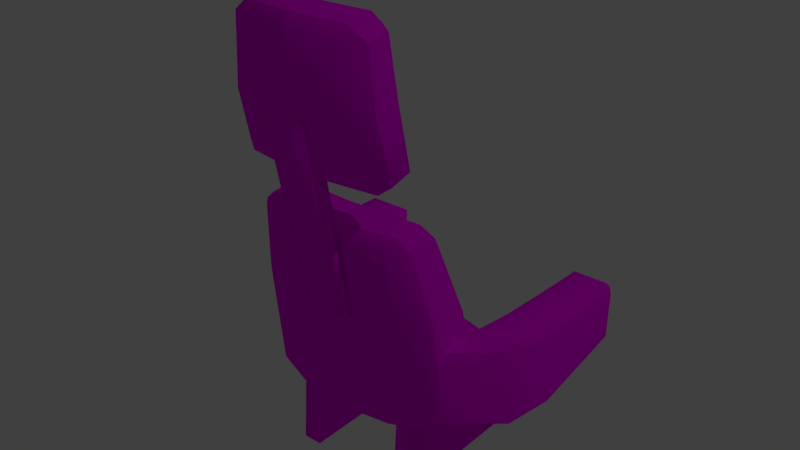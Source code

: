 # Source: Chair.blend  (saved by Blender 2.78.0; exported with 4.5.12 LTS)
import bpy
from mathutils import Matrix  # noqa: F401  (used for matrix-valued properties, if any)

bpy.ops.wm.read_factory_settings(use_empty=True)
scene = bpy.context.scene
scene.name = 'Scene'

# ---- collections
col_collection_1_001 = bpy.data.collections.new('Collection 1.001'); scene.collection.children.link(col_collection_1_001)
col_collection_2 = bpy.data.collections.new('Collection 2'); scene.collection.children.link(col_collection_2)
col_collection_3 = bpy.data.collections.new('Collection 3'); scene.collection.children.link(col_collection_3)

# ---- images (referenced by path relative to the original .blend; pixels are not part of the script)
import os
ASSET_DIR = os.environ.get("B2B_ASSET_DIR", "")  # directory of the original .blend (textures are referenced by path, not embedded)
HERE = os.path.dirname(os.path.abspath(__file__))  # packed textures are extracted next to this script under _unpacked/

def load_image(name, relpath, width, height, colorspace="sRGB"):
    """Load a texture the original file referenced (path relative to the .blend, or extracted next to this script)."""
    p = next((c for c in (os.path.join(HERE, relpath), os.path.join(ASSET_DIR, relpath)) if relpath and os.path.exists(c)), "")
    if p:
        img = bpy.data.images.load(p, check_existing=True)
        img.name = name
    else:  # same state as the original file: an image datablock whose file is absent (Cycles renders it pink)
        img = bpy.data.images.new(name, width, height)
        img.source = "FILE"
        img.filepath = "//" + (relpath or name)
    img.colorspace_settings.name = colorspace
    return img
img_seat_lowpoly_texture_png = load_image('Seat_LowPoly-Texture.png', 'Seat_LowPoly-Texture.png', 1024, 1024, 'sRGB')

# ---- materials (node trees are filled in below, after node groups)
mat_seattexture = bpy.data.materials.new('SeatTexture')
mat_seattexture.alpha_threshold = 0.0
mat_seattexture.roughness = 0.5

# ---- material node trees
mat_seattexture.use_nodes = True; mat_seattexture.node_tree.nodes.clear()
_N = mat_seattexture.node_tree.nodes; _L = mat_seattexture.node_tree.links
n0 = _N.new('ShaderNodeOutputMaterial'); n0.name = 'Material Output'; n0.location = (300, 300)
n1 = _N.new('ShaderNodeBsdfDiffuse'); n1.name = 'Diffuse BSDF'; n1.location = (10, 300)
n2 = _N.new('ShaderNodeTexImage'); n2.name = 'Image Texture'; n2.location = (-231, 321)
n2.width = 140
n2.image = img_seat_lowpoly_texture_png
_L.new(n1.outputs[0], n0.inputs[0])
_L.new(n2.outputs[0], n1.inputs[0])
n0.is_active_output = True

# ---- world
world_world = bpy.data.worlds.new('World'); scene.world = world_world
world_world.color = (0.05088, 0.05088, 0.05088)
world_world.use_sun_shadow = False
world_world.sun_shadow_jitter_overblur = 0.0
world_world.cycles.sampling_method = 'MANUAL'

# ---- lights
light_lamp = bpy.data.lights.new('Lamp', 'POINT')
light_lamp.transmission_factor = 0.0
light_lamp.cutoff_distance = 30.0
light_lamp.energy = 100.0
light_lamp.shadow_buffer_clip_start = 1.001
light_lamp.shadow_soft_size = 0.1
light_lamp.shadow_maximum_resolution = 0.006
light_lamp.use_absolute_resolution = True

# ---- meshes
me_seatpassenger = bpy.data.meshes.new('SeatPassenger')
me_seatpassenger.from_pydata([(-0.1182, 0.1714, -0.01892), (-0.1182, 0.1544, 0.008364), (-0.1307, 0.1566, -0.001913), (-0.116, 0.1742, -0.06817), (-0.1307, 0.1653, -0.07944), (-0.05821, 0.1641, -0.00336), (-0.05821, 0.1518, 0.02701), (1.013e-09, 0.1662, 0.01159), (3.755e-09, 0.1518, 0.04296), (-8.069e-09, 0.1685, -0.0923), (-0.06424, 0.1708, -0.08661), (-0.1119, 0.2544, -0.08418), (-0.06252, 0.2544, -0.09669), (-8.951e-09, 0.2544, -0.1024), (-0.1307, 0.1653, -0.07944), (-0.129, 0.2544, -0.09224), (-0.112, 0.3572, -0.1248), (-0.09564, 0.3576, -0.1174), (-0.09496, 0.3715, -0.1311), (-0.06252, 0.3576, -0.1186), (-1.095e-08, 0.3576, -0.1252), (-0.06252, 0.3729, -0.1345), (-1.218e-08, 0.374, -0.1394), (-0.1091, 0.3547, -0.1662), (-0.09496, 0.3679, -0.1685), (-0.06252, 0.3689, -0.1746), (-0.1285, 0.2544, -0.145), (-0.1091, 0.3547, -0.1662), (-1.593e-08, 0.37, -0.1822), (-0.1306, 0.1163, -0.1274), (-0.2026, 0.2095, 0.1225), (-0.1908, 0.2087, 0.1393), (-0.1893, 0.1487, 0.139), (-0.2017, 0.1453, 0.1219), (-0.2006, 0.2092, -0.001218), (-0.2005, 0.1168, -0.0114), (-0.1903, 0.1164, -0.07844), (-0.1853, 0.2046, -0.08932), (-0.1247, 0.1163, -0.1332), (-0.1249, 0.1985, -0.1416), (-0.1251, 0.2149, -0.1296), (-0.1804, 0.2199, -0.09112), (-0.1952, 0.2218, -0.001746), (-0.1465, 0.1485, 0.1388), (-0.1464, 0.2096, 0.1407), (-0.1349, 0.2074, 0.1247), (-0.1349, 0.1421, 0.1251), (-0.1933, 0.2209, 0.1236), (-0.1464, 0.2202, 0.1249), (-0.1464, 0.2096, 0.1407), (-0.1908, 0.2087, 0.1393), (-0.1349, 0.2074, 0.1247), (-0.1435, 0.2212, -0.0009687), (-0.1296, 0.2193, -0.0888), (-0.1804, 0.2199, -0.09112), (-0.1299, 0.2086, -0.001537), (-0.1251, 0.2149, -0.1296), (-0.1248, 0.202, -0.08624), (-0.129, 0.1171, 0.00315), (-0.1299, 0.2086, -0.001537), (-0.1248, 0.202, -0.08624), (-0.1251, 0.1159, -0.07344), (-0.09776, 0.5291, -0.1712), (-0.09989, 0.5199, -0.2077), (-0.09278, 0.5961, -0.2107), (-0.09071, 0.6002, -0.1771), (-0.07618, 0.5335, -0.1602), (-0.07335, 0.6037, -0.1667), (-0.07115, 0.6182, -0.1799), (-0.09278, 0.5961, -0.2107), (-0.07115, 0.6127, -0.2156), (-1.519e-08, 0.6056, -0.1738), (-1.64e-08, 0.6195, -0.1876), (-0.1027, 0.4459, -0.1575), (-0.105, 0.4398, -0.19), (-1.95e-08, 0.6148, -0.2231), (-0.08119, 0.4307, -0.1561), (-0.08521, 0.4247, -0.1897), (-1.494e-08, 0.5355, -0.1709), (-1.341e-08, 0.4474, -0.1534), (-0.079, 0.4474, -0.1452), (-1.434e-08, 0.4291, -0.164), (-0.08119, 0.4307, -0.1561), (-0.08521, 0.4247, -0.1897), (-1.711e-08, 0.4227, -0.1957), (-0.06252, 0.354, -0.1865), (-0.06252, 0.3689, -0.1746), (-0.09496, 0.3679, -0.1685), (-0.09801, 0.3535, -0.1781), (-1.593e-08, 0.37, -0.1822), (-1.696e-08, 0.3544, -0.194), (-1.548e-08, 0.2544, -0.1771), (-0.06252, 0.2544, -0.1696), (-1.491e-08, 0.1121, -0.1706), (-0.06424, 0.1121, -0.1631), (-0.1174, 0.2544, -0.159), (-0.1196, 0.112, -0.1407), (-0.1285, 0.2544, -0.145), (-0.1306, 0.1163, -0.1274), (-0.1091, 0.3547, -0.1662), (-0.1136, 0.09728, -0.1273), (-0.06424, 0.09716, -0.1503), (-0.1098, 0.09728, -0.0002023), (-0.06076, 0.09716, 0.01645), (2.754e-09, 0.09609, 0.0315), (-1.379e-08, 0.0961, -0.1577), (-0.1306, 0.1163, -0.1274), (-0.1307, 0.1171, 0.00315), (-0.05821, 0.116, 0.03036), (3.961e-09, 0.113, 0.0453), (-0.1182, 0.1159, 0.01283), (-0.1307, 0.1171, 0.00315), (-0.02832, 0.5101, -0.2402), (-0.02832, 0.2553, -0.188), (-1.671e-08, 0.2553, -0.1911), (-2.125e-08, 0.5101, -0.2431), (-1.496e-08, 0.2444, -0.1711), (-0.02898, 0.246, -0.1711), (-1.971e-08, 0.5311, -0.2254), (-0.02898, 0.5292, -0.2254), (-0.02898, 0.246, -0.1711), (-0.02898, 0.5292, -0.2254), (-1.496e-08, 0.2444, -0.1711), (-1.971e-08, 0.5311, -0.2254), (-0.1251, 0.1159, -0.07344), (-0.1247, 0.1163, -0.1332), (-0.1903, 0.1164, -0.07844), (-0.2005, 0.1168, -0.0114), (-0.129, 0.1171, 0.00315), (-0.2017, 0.1453, 0.1219), (-0.1349, 0.1421, 0.1251), (-0.1893, 0.1487, 0.139), (-0.1465, 0.1485, 0.1388), (-0.0897, -0.002439, 0.04764), (-0.0897, -0.002477, -0.1408), (-0.0897, 0.103, -0.1341), (-0.0897, 0.102, 0.007735), (-0.06364, 0.1016, 0.007735), (-0.06364, -0.002801, 0.04764), (-0.06364, 0.1027, -0.1341), (-0.06364, -0.002838, -0.1409), (-1.95e-08, 0.6148, -0.2231), (-0.07115, 0.6127, -0.2156), (-0.07125, 0.5974, -0.2275), (-2.055e-08, 0.5992, -0.2351), (-2.025e-08, 0.5192, -0.2317), (-0.07809, 0.5172, -0.2278), (-1.865e-08, 0.4323, -0.2133), (-0.08278, 0.4366, -0.2059), (-0.09278, 0.5961, -0.2107), (-0.09989, 0.5199, -0.2077), (-1.711e-08, 0.4227, -0.1957), (-0.08521, 0.4247, -0.1897), (-0.105, 0.4398, -0.19), (3.961e-09, 0.113, 0.0453), (-0.05821, 0.116, 0.03036), (-0.1182, 0.1159, 0.01283), (-0.1307, 0.1171, 0.00315), (-0.06364, -0.002801, 0.04764), (-0.06364, 0.1016, 0.007735), (-0.06364, 0.1027, -0.1341), (-0.06364, -0.002838, -0.1409), (0.1182, 0.1714, -0.01892), (0.1307, 0.1566, -0.001913), (0.1182, 0.1544, 0.008364), (0.116, 0.1742, -0.06817), (0.1307, 0.1653, -0.07944), (0.05821, 0.1641, -0.00336), (0.05821, 0.1518, 0.02701), (1.013e-09, 0.1662, 0.01159), (3.755e-09, 0.1518, 0.04296), (-8.069e-09, 0.1685, -0.0923), (0.06424, 0.1708, -0.08661), (0.1119, 0.2544, -0.08418), (0.06252, 0.2544, -0.09669), (-8.951e-09, 0.2544, -0.1024), (0.1307, 0.1653, -0.07944), (0.129, 0.2544, -0.09224), (0.112, 0.3572, -0.1248), (0.09564, 0.3576, -0.1174), (0.09496, 0.3715, -0.1311), (0.06252, 0.3576, -0.1186), (-1.095e-08, 0.3576, -0.1252), (0.06252, 0.3729, -0.1345), (-1.218e-08, 0.374, -0.1394), (0.1091, 0.3547, -0.1662), (0.09496, 0.3679, -0.1685), (0.06252, 0.3689, -0.1746), (0.1285, 0.2544, -0.145), (0.1091, 0.3547, -0.1662), (-1.593e-08, 0.37, -0.1822), (0.1306, 0.1163, -0.1274), (0.2026, 0.2095, 0.1225), (0.2017, 0.1453, 0.1219), (0.1893, 0.1487, 0.139), (0.1908, 0.2087, 0.1393), (0.2006, 0.2092, -0.001218), (0.2005, 0.1168, -0.0114), (0.1903, 0.1164, -0.07844), (0.1853, 0.2046, -0.08932), (0.1247, 0.1163, -0.1332), (0.1249, 0.1985, -0.1416), (0.1251, 0.2149, -0.1296), (0.1804, 0.2199, -0.09112), (0.1952, 0.2218, -0.001746), (0.1465, 0.1485, 0.1388), (0.1464, 0.2096, 0.1407), (0.1349, 0.2074, 0.1247), (0.1349, 0.1421, 0.1251), (0.1933, 0.2209, 0.1236), (0.1464, 0.2202, 0.1249), (0.1464, 0.2096, 0.1407), (0.1908, 0.2087, 0.1393), (0.1349, 0.2074, 0.1247), (0.1435, 0.2212, -0.0009688), (0.1296, 0.2193, -0.0888), (0.1804, 0.2199, -0.09112), (0.1299, 0.2086, -0.001537), (0.1251, 0.2149, -0.1296), (0.1248, 0.202, -0.08624), (0.129, 0.1171, 0.003149), (0.1299, 0.2086, -0.001537), (0.1248, 0.202, -0.08624), (0.1251, 0.1159, -0.07344), (0.09776, 0.5291, -0.1712), (0.09071, 0.6002, -0.1771), (0.09278, 0.5961, -0.2107), (0.09989, 0.5199, -0.2077), (0.07618, 0.5335, -0.1602), (0.07335, 0.6037, -0.1667), (0.07115, 0.6182, -0.1799), (0.09278, 0.5961, -0.2107), (0.07115, 0.6127, -0.2156), (-1.519e-08, 0.6056, -0.1738), (-1.64e-08, 0.6195, -0.1876), (0.1027, 0.4459, -0.1575), (0.105, 0.4398, -0.19), (-1.95e-08, 0.6148, -0.2231), (0.08119, 0.4307, -0.1561), (0.08521, 0.4247, -0.1897), (-1.494e-08, 0.5355, -0.1709), (-1.341e-08, 0.4474, -0.1534), (0.079, 0.4474, -0.1452), (-1.434e-08, 0.4291, -0.164), (0.08119, 0.4307, -0.1561), (0.08521, 0.4247, -0.1897), (-1.711e-08, 0.4227, -0.1957), (0.06252, 0.354, -0.1865), (0.09801, 0.3535, -0.1781), (0.09496, 0.3679, -0.1685), (0.06252, 0.3689, -0.1746), (-1.593e-08, 0.37, -0.1822), (-1.696e-08, 0.3544, -0.194), (-1.548e-08, 0.2544, -0.1771), (0.06252, 0.2544, -0.1696), (-1.491e-08, 0.1121, -0.1706), (0.06424, 0.1121, -0.1631), (0.1174, 0.2544, -0.159), (0.1196, 0.112, -0.1407), (0.1285, 0.2544, -0.145), (0.1306, 0.1163, -0.1274), (0.1091, 0.3547, -0.1662), (0.1136, 0.09728, -0.1273), (0.06424, 0.09716, -0.1503), (0.1098, 0.09728, -0.0002023), (0.06076, 0.09716, 0.01645), (2.754e-09, 0.09609, 0.0315), (-1.379e-08, 0.0961, -0.1577), (0.1306, 0.1163, -0.1274), (0.1307, 0.1171, 0.003149), (0.05821, 0.116, 0.03036), (3.961e-09, 0.113, 0.0453), (0.1182, 0.1159, 0.01283), (0.1307, 0.1171, 0.003149), (0.02832, 0.5101, -0.2402), (-2.125e-08, 0.5101, -0.2431), (-1.671e-08, 0.2553, -0.1911), (0.02832, 0.2553, -0.188), (-1.496e-08, 0.2444, -0.1711), (0.02898, 0.246, -0.1711), (-1.971e-08, 0.5311, -0.2254), (0.02898, 0.5292, -0.2254), (0.02898, 0.246, -0.1711), (0.02898, 0.5292, -0.2254), (-1.496e-08, 0.2444, -0.1711), (-1.971e-08, 0.5311, -0.2254), (0.1251, 0.1159, -0.07344), (0.1903, 0.1164, -0.07844), (0.1247, 0.1163, -0.1332), (0.2005, 0.1168, -0.0114), (0.129, 0.1171, 0.003149), (0.2017, 0.1453, 0.1219), (0.1349, 0.1421, 0.1251), (0.1893, 0.1487, 0.139), (0.1465, 0.1485, 0.1388), (0.0897, -0.002439, 0.04764), (0.0897, 0.102, 0.007735), (0.0897, 0.103, -0.1341), (0.0897, -0.002477, -0.1408), (0.06364, 0.1016, 0.007735), (0.06364, -0.002801, 0.04764), (0.06364, 0.1027, -0.1341), (0.06364, -0.002838, -0.1409), (-1.95e-08, 0.6148, -0.2231), (-2.055e-08, 0.5992, -0.2351), (0.07125, 0.5974, -0.2275), (0.07115, 0.6127, -0.2156), (-2.025e-08, 0.5192, -0.2317), (0.07809, 0.5172, -0.2278), (-1.865e-08, 0.4323, -0.2133), (0.08278, 0.4366, -0.2059), (0.09278, 0.5961, -0.2107), (0.09989, 0.5199, -0.2077), (-1.711e-08, 0.4227, -0.1957), (0.08521, 0.4247, -0.1897), (0.105, 0.4398, -0.19), (0.05821, 0.116, 0.03036), (3.961e-09, 0.113, 0.0453), (0.1182, 0.1159, 0.01283), (0.1307, 0.1171, 0.003149), (0.06364, -0.002801, 0.04764), (0.06364, -0.002838, -0.1409), (0.06364, 0.1027, -0.1341), (0.06364, 0.1016, 0.007735)], [], [(0, 2, 1), (2, 0, 3), (4, 2, 3), (0, 1, 5), (1, 6, 5), (5, 6, 7), (6, 8, 7), (7, 9, 5), (9, 10, 5), (0, 10, 3), (0, 5, 10), (11, 3, 10), (12, 11, 10), (10, 9, 13), (12, 10, 13), (14, 3, 11), (15, 14, 11), (16, 15, 11), (17, 16, 11), (17, 11, 12), (18, 16, 17), (19, 12, 13), (19, 17, 12), (17, 19, 18), (20, 19, 13), (21, 19, 20), (19, 21, 18), (22, 21, 20), (16, 18, 23), (18, 24, 23), (24, 18, 21), (25, 24, 21), (25, 21, 22), (15, 16, 26), (16, 27, 26), (28, 25, 22), (15, 26, 29), (14, 15, 29), (32, 31, 30), (33, 32, 30), (33, 30, 34), (35, 33, 34), (36, 35, 34), (37, 36, 34), (36, 37, 38), (37, 39, 38), (39, 37, 40), (37, 41, 40), (42, 41, 37), (34, 42, 37), (32, 43, 31), (43, 44, 31), (45, 44, 43), (46, 45, 43), (42, 34, 47), (47, 48, 42), (48, 47, 49), (47, 50, 49), (48, 49, 51), (48, 51, 52), (48, 52, 42), (42, 52, 53), (54, 42, 53), (51, 55, 52), (56, 54, 53), (50, 47, 30), (34, 30, 47), (52, 55, 57), (53, 52, 57), (45, 46, 58), (59, 45, 58), (60, 59, 58), (61, 60, 58), (64, 63, 62), (65, 64, 62), (65, 62, 66), (67, 65, 66), (65, 67, 68), (69, 65, 68), (70, 69, 68), (68, 67, 71), (72, 68, 71), (70, 68, 72), (62, 63, 73), (62, 73, 66), (63, 74, 73), (75, 70, 72), (73, 74, 76), (74, 77, 76), (67, 66, 78), (71, 67, 78), (78, 66, 79), (66, 80, 79), (73, 80, 66), (81, 79, 80), (82, 81, 80), (73, 82, 80), (82, 83, 81), (83, 84, 81), (87, 86, 85), (88, 87, 85), (86, 89, 85), (89, 90, 85), (85, 90, 91), (92, 85, 91), (88, 85, 92), (92, 91, 93), (94, 92, 93), (92, 94, 95), (95, 88, 92), (94, 96, 95), (95, 96, 97), (96, 98, 97), (99, 88, 95), (97, 99, 95), (99, 87, 88), (100, 98, 96), (101, 100, 96), (94, 101, 96), (100, 101, 102), (101, 103, 102), (104, 103, 101), (105, 104, 101), (105, 101, 94), (93, 105, 94), (100, 102, 106), (102, 107, 106), (108, 103, 104), (109, 108, 104), (110, 102, 103), (108, 110, 103), (110, 111, 102), (114, 113, 112), (115, 114, 112), (113, 114, 116), (117, 113, 116), (115, 112, 118), (112, 119, 118), (112, 113, 120), (121, 112, 120), (121, 120, 122), (123, 121, 122), (126, 125, 124), (127, 126, 124), (128, 127, 124), (129, 127, 128), (130, 129, 128), (131, 129, 130), (132, 131, 130), (135, 134, 133), (136, 135, 133), (137, 136, 133), (138, 137, 133), (134, 135, 139), (140, 134, 139), (143, 142, 141), (144, 143, 141), (144, 145, 143), (145, 146, 143), (145, 147, 146), (147, 148, 146), (142, 143, 149), (143, 146, 150), (149, 143, 150), (148, 147, 151), (152, 148, 151), (146, 148, 153), (150, 146, 153), (153, 148, 152), (155, 154, 8), (6, 155, 8), (156, 155, 6), (1, 156, 6), (157, 156, 1), (2, 157, 1), (160, 159, 158), (161, 160, 158), (164, 163, 162), (162, 163, 165), (163, 166, 165), (164, 162, 167), (168, 164, 167), (168, 167, 169), (170, 168, 169), (171, 169, 167), (172, 171, 167), (172, 167, 162), (165, 172, 162), (165, 173, 172), (173, 174, 172), (172, 174, 175), (171, 172, 175), (165, 176, 173), (176, 177, 173), (177, 178, 173), (178, 179, 173), (173, 179, 174), (178, 180, 179), (174, 181, 175), (179, 181, 174), (181, 179, 180), (181, 182, 175), (181, 183, 182), (183, 181, 180), (183, 184, 182), (180, 178, 185), (186, 180, 185), (180, 186, 183), (186, 187, 183), (183, 187, 184), (178, 177, 188), (189, 178, 188), (187, 190, 184), (177, 176, 191), (188, 177, 191), (194, 193, 192), (195, 194, 192), (192, 193, 196), (193, 197, 196), (197, 198, 196), (198, 199, 196), (199, 198, 200), (201, 199, 200), (199, 201, 202), (203, 199, 202), (204, 196, 199), (203, 204, 199), (205, 194, 195), (206, 205, 195), (206, 207, 205), (207, 208, 205), (196, 204, 209), (210, 209, 204), (209, 210, 211), (212, 209, 211), (211, 210, 213), (213, 210, 214), (214, 210, 204), (214, 204, 215), (204, 216, 215), (217, 213, 214), (216, 218, 215), (209, 212, 192), (192, 196, 209), (214, 215, 219), (217, 214, 219), (208, 207, 220), (207, 221, 220), (221, 222, 220), (222, 223, 220), (226, 225, 224), (227, 226, 224), (224, 225, 228), (225, 229, 228), (229, 225, 230), (225, 231, 230), (231, 232, 230), (229, 230, 233), (230, 234, 233), (230, 232, 234), (227, 224, 235), (235, 224, 228), (236, 227, 235), (232, 237, 234), (236, 235, 238), (239, 236, 238), (229, 233, 240), (228, 229, 240), (228, 240, 241), (242, 228, 241), (242, 235, 228), (241, 243, 242), (243, 244, 242), (244, 235, 242), (245, 244, 243), (246, 245, 243), (249, 248, 247), (250, 249, 247), (251, 250, 247), (252, 251, 247), (252, 247, 253), (247, 254, 253), (247, 248, 254), (253, 254, 255), (254, 256, 255), (256, 254, 257), (248, 257, 254), (258, 256, 257), (258, 257, 259), (260, 258, 259), (261, 259, 257), (248, 261, 257), (249, 261, 248), (260, 262, 258), (263, 256, 258), (262, 263, 258), (263, 262, 264), (265, 263, 264), (265, 266, 263), (266, 267, 263), (267, 255, 256), (263, 267, 256), (264, 262, 268), (269, 264, 268), (265, 270, 266), (270, 271, 266), (272, 270, 265), (264, 272, 265), (273, 272, 264), (276, 275, 274), (277, 276, 274), (276, 277, 278), (277, 279, 278), (274, 275, 280), (281, 274, 280), (277, 274, 282), (274, 283, 282), (282, 283, 284), (283, 285, 284), (288, 287, 286), (287, 289, 286), (289, 290, 286), (289, 291, 290), (291, 292, 290), (291, 293, 292), (293, 294, 292), (297, 296, 295), (298, 297, 295), (296, 299, 295), (299, 300, 295), (297, 298, 301), (298, 302, 301), (305, 304, 303), (306, 305, 303), (307, 304, 305), (308, 307, 305), (309, 307, 308), (310, 309, 308), (305, 306, 311), (305, 311, 312), (308, 305, 312), (309, 310, 313), (310, 314, 313), (308, 312, 315), (310, 308, 315), (310, 315, 314), (316, 168, 170), (317, 316, 170), (316, 318, 168), (318, 164, 168), (318, 319, 164), (319, 163, 164), (322, 321, 320), (323, 322, 320)])
me_seatpassenger.polygons.foreach_set('use_smooth', [True] * 354)
_uv = me_seatpassenger.uv_layers.new(name='SeatPassenger.UV')
_uv.uv.foreach_set('vector', [0.4422, 0.5692, 0.4693, 0.5972, 0.4516, 0.6153, 0.4693, 0.5972, 0.4422, 0.5692, 0.4354, 0.4976, 0.4644, 0.5033, 0.4693, 0.5972, 0.4354, 0.4976, 0.4422, 0.5692, 0.4516, 0.6153, 0.3574, 0.6086, 0.4516, 0.6153, 0.366, 0.6599, 0.3574, 0.6086, 0.3574, 0.6086, 0.366, 0.6599, 0.2684, 0.6429, 0.366, 0.6599, 0.2775, 0.698, 0.2684, 0.6429, 0.2684, 0.6429, 0.2542, 0.4764, 0.3574, 0.6086, 0.2542, 0.4764, 0.3541, 0.4817, 0.3574, 0.6086, 0.4422, 0.5692, 0.3541, 0.4817, 0.4354, 0.4976, 0.4422, 0.5692, 0.3574, 0.6086, 0.3541, 0.4817, 0.4428, 0.375, 0.4354, 0.4976, 0.3541, 0.4817, 0.3686, 0.3584, 0.4428, 0.375, 0.3541, 0.4817, 0.3541, 0.4817, 0.2542, 0.4764, 0.2734, 0.3403, 0.3686, 0.3584, 0.3541, 0.4817, 0.2734, 0.3403, 0.4646, 0.5021, 0.4354, 0.4976, 0.4428, 0.375, 0.4703, 0.3757, 0.4646, 0.5021, 0.4428, 0.375, 0.4736, 0.2146, 0.4703, 0.3757, 0.4428, 0.375, 0.4463, 0.2166, 0.4736, 0.2146, 0.4428, 0.375, 0.4463, 0.2166, 0.4428, 0.375, 0.3686, 0.3584, 0.4501, 0.1903, 0.4736, 0.2146, 0.4463, 0.2166, 0.4003, 0.2052, 0.3686, 0.3584, 0.2734, 0.3403, 0.4003, 0.2052, 0.4463, 0.2166, 0.3686, 0.3584, 0.4463, 0.2166, 0.4003, 0.2052, 0.4501, 0.1903, 0.3094, 0.1774, 0.4003, 0.2052, 0.2734, 0.3403, 0.408, 0.1732, 0.4003, 0.2052, 0.3094, 0.1774, 0.4003, 0.2052, 0.408, 0.1732, 0.4501, 0.1903, 0.3174, 0.1447, 0.408, 0.1732, 0.3094, 0.1774, 0.4736, 0.2146, 0.4501, 0.1903, 0.4987, 0.1541, 0.4501, 0.1903, 0.4707, 0.1396, 0.4987, 0.1541, 0.4707, 0.1396, 0.4501, 0.1903, 0.408, 0.1732, 0.4253, 0.1149, 0.4707, 0.1396, 0.408, 0.1732, 0.4253, 0.1149, 0.408, 0.1732, 0.3174, 0.1447, 0.4703, 0.3757, 0.4736, 0.2146, 0.5478, 0.3613, 0.4736, 0.2146, 0.5365, 0.1999, 0.5478, 0.3613, 0.3338, 0.07989, 0.4253, 0.1149, 0.3174, 0.1447, 0.4703, 0.3757, 0.5478, 0.3613, 0.5476, 0.5678, 0.4646, 0.5021, 0.4703, 0.3757, 0.5476, 0.5678, 0.2348, 0.4713, 0.1434, 0.4662, 0.1435, 0.4349, 0.2414, 0.4393, 0.2348, 0.4713, 0.1435, 0.4349, 0.2414, 0.4393, 0.1435, 0.4349, 0.1549, 0.2489, 0.2948, 0.2385, 0.2414, 0.4393, 0.1549, 0.2489, 0.2973, 0.1353, 0.2948, 0.2385, 0.1549, 0.2489, 0.1661, 0.1174, 0.2973, 0.1353, 0.1549, 0.2489, 0.2973, 0.1353, 0.1661, 0.1174, 0.2973, 0.005132, 0.1661, 0.1174, 0.1719, -0.001707, 0.2973, 0.005132, 0.1719, -0.001707, 0.1661, 0.1174, 0.1436, 0.01094, 0.1661, 0.1174, 0.1428, 0.112, 0.1436, 0.01094, 0.1343, 0.2463, 0.1428, 0.112, 0.1661, 0.1174, 0.1549, 0.2489, 0.1343, 0.2463, 0.1661, 0.1174, 0.2348, 0.4713, 0.2332, 0.5367, 0.1434, 0.4662, 0.2332, 0.5367, 0.1398, 0.5341, 0.1434, 0.4662, 0.1431, 0.5643, 0.1398, 0.5341, 0.2332, 0.5367, 0.2429, 0.5641, 0.1431, 0.5643, 0.2332, 0.5367, 0.1343, 0.2463, 0.1549, 0.2489, 0.1214, 0.4311, 0.1214, 0.4311, 0.05597, 0.4348, 0.1343, 0.2463, 0.05597, 0.4348, 0.1214, 0.4311, 0.05209, 0.4629, 0.1214, 0.4311, 0.1224, 0.4621, 0.05209, 0.4629, 0.05597, 0.4348, 0.05209, 0.4629, 0.03023, 0.4389, 0.05597, 0.4348, 0.03023, 0.4389, 0.0501, 0.2459, 0.05597, 0.4348, 0.0501, 0.2459, 0.1343, 0.2463, 0.1343, 0.2463, 0.0501, 0.2459, 0.03036, 0.1056, 0.1117, 0.1025, 0.1343, 0.2463, 0.03036, 0.1056, 0.03023, 0.4389, 0.02114, 0.2455, 0.0501, 0.2459, 0.02349, 0.03973, 0.1117, 0.1025, 0.03036, 0.1056, 0.1224, 0.4621, 0.1214, 0.4311, 0.1435, 0.4349, 0.1549, 0.2489, 0.1435, 0.4349, 0.1214, 0.4311, 0.0501, 0.2459, 0.02114, 0.2455, 0.001913, 0.1111, 0.03036, 0.1056, 0.0501, 0.2459, 0.001913, 0.1111, 0.1431, 0.5643, 0.2429, 0.5641, 0.2802, 0.7509, 0.1402, 0.7573, 0.1431, 0.5643, 0.2802, 0.7509, 0.1496, 0.887, 0.1402, 0.7573, 0.2802, 0.7509, 0.2813, 0.8681, 0.1496, 0.887, 0.2802, 0.7509, 0.801, 0.5406, 0.7793, 0.4233, 0.8373, 0.4259, 0.8535, 0.5354, 0.801, 0.5406, 0.8373, 0.4259, 0.8535, 0.5354, 0.8373, 0.4259, 0.8755, 0.43, 0.8843, 0.5318, 0.8535, 0.5354, 0.8755, 0.43, 0.8535, 0.5354, 0.8843, 0.5318, 0.885, 0.5577, 0.8266, 0.5846, 0.8535, 0.5354, 0.885, 0.5577, 0.8678, 0.6072, 0.8266, 0.5846, 0.885, 0.5577, 0.885, 0.5577, 0.8843, 0.5318, 0.9869, 0.5512, 0.9826, 0.5823, 0.885, 0.5577, 0.9869, 0.5512, 0.8678, 0.6072, 0.885, 0.5577, 0.9826, 0.5823, 0.8373, 0.4259, 0.7793, 0.4233, 0.8343, 0.296, 0.8373, 0.4259, 0.8343, 0.296, 0.8755, 0.43, 0.7793, 0.4233, 0.7829, 0.2959, 0.8343, 0.296, 0.9734, 0.6363, 0.8678, 0.6072, 0.9826, 0.5823, 0.8343, 0.296, 0.7829, 0.2959, 0.8346, 0.2551, 0.7829, 0.2959, 0.7813, 0.2573, 0.8346, 0.2551, 0.8843, 0.5318, 0.8755, 0.43, 0.9964, 0.438, 0.9869, 0.5512, 0.8843, 0.5318, 0.9964, 0.438, 0.9964, 0.438, 0.8755, 0.43, 0.9944, 0.2957, 0.8755, 0.43, 0.8742, 0.3007, 0.9944, 0.2957, 0.8343, 0.296, 0.8742, 0.3007, 0.8755, 0.43, 0.9945, 0.2629, 0.9944, 0.2957, 0.8742, 0.3007, 0.8684, 0.2708, 0.9945, 0.2629, 0.8742, 0.3007, 0.8343, 0.296, 0.8684, 0.2708, 0.8742, 0.3007, 0.8684, 0.2708, 0.8642, 0.2177, 0.9945, 0.2629, 0.8642, 0.2177, 0.9964, 0.213, 0.9945, 0.2629, 0.7697, 0.7256, 0.7223, 0.7429, 0.7111, 0.7159, 0.7615, 0.7015, 0.7697, 0.7256, 0.7111, 0.7159, 0.7223, 0.7429, 0.6289, 0.7699, 0.7111, 0.7159, 0.6289, 0.7699, 0.6189, 0.7411, 0.7111, 0.7159, 0.7111, 0.7159, 0.6189, 0.7411, 0.5876, 0.5872, 0.683, 0.5683, 0.7111, 0.7159, 0.5876, 0.5872, 0.7615, 0.7015, 0.7111, 0.7159, 0.683, 0.5683, 0.683, 0.5683, 0.5876, 0.5872, 0.5502, 0.368, 0.649, 0.359, 0.683, 0.5683, 0.5502, 0.368, 0.683, 0.5683, 0.649, 0.359, 0.7682, 0.5515, 0.7682, 0.5515, 0.7615, 0.7015, 0.683, 0.5683, 0.649, 0.359, 0.733, 0.341, 0.7682, 0.5515, 0.7682, 0.5515, 0.733, 0.341, 0.7941, 0.545, 0.733, 0.341, 0.7594, 0.3369, 0.7941, 0.545, 0.7852, 0.7002, 0.7615, 0.7015, 0.7682, 0.5515, 0.7941, 0.545, 0.7852, 0.7002, 0.7682, 0.5515, 0.7852, 0.7002, 0.7697, 0.7256, 0.7615, 0.7015, 0.7295, 0.3102, 0.7594, 0.3369, 0.733, 0.341, 0.6497, 0.3293, 0.7295, 0.3102, 0.733, 0.341, 0.649, 0.359, 0.6497, 0.3293, 0.733, 0.341, 0.7295, 0.3102, 0.6497, 0.3293, 0.7489, 0.1129, 0.6497, 0.3293, 0.6766, 0.078, 0.7489, 0.1129, 0.586, 0.04257, 0.6766, 0.078, 0.6497, 0.3293, 0.5497, 0.335, 0.586, 0.04257, 0.6497, 0.3293, 0.5497, 0.335, 0.6497, 0.3293, 0.649, 0.359, 0.5502, 0.368, 0.5497, 0.335, 0.649, 0.359, 0.7295, 0.3102, 0.7489, 0.1129, 0.769, 0.315, 0.7489, 0.1129, 0.7941, 0.1131, 0.769, 0.315, 0.6819, 0.04174, 0.6766, 0.078, 0.586, 0.04257, 0.5938, 0.009523, 0.6819, 0.04174, 0.586, 0.04257, 0.7705, 0.08191, 0.7489, 0.1129, 0.6766, 0.078, 0.6819, 0.04174, 0.7705, 0.08191, 0.6766, 0.078, 0.7705, 0.08191, 0.7908, 0.09594, 0.7489, 0.1129, 0.03064, 0.4996, 0.07375, 0.4991, 0.06976, 0.8926, 0.02669, 0.893, 0.03064, 0.4996, 0.06976, 0.8926, 0.07375, 0.4991, 0.03064, 0.4996, 0.03356, 0.4652, 0.0772, 0.4701, 0.07375, 0.4991, 0.03356, 0.4652, 0.02669, 0.893, 0.06976, 0.8926, 0.02986, 0.9345, 0.06976, 0.8926, 0.07345, 0.929, 0.02986, 0.9345, 0.06976, 0.8926, 0.07375, 0.4991, 0.08119, 0.4805, 0.08083, 0.9202, 0.06976, 0.8926, 0.08119, 0.4805, 0.08083, 0.9202, 0.08119, 0.4805, 0.1282, 0.4748, 0.1282, 0.92, 0.08083, 0.9202, 0.1282, 0.4748, 0.2664, 0.8977, 0.178, 0.9933, 0.269, 0.9972, 0.3692, 0.8873, 0.2664, 0.8977, 0.269, 0.9972, 0.3859, 0.9972, 0.3692, 0.8873, 0.269, 0.9972, 0.5768, 0.8952, 0.3692, 0.8873, 0.3859, 0.9972, 0.5758, 0.9972, 0.5768, 0.8952, 0.3859, 0.9972, 0.6024, 0.9153, 0.5768, 0.8952, 0.5758, 0.9972, 0.5995, 0.9804, 0.6024, 0.9153, 0.5758, 0.9972, 0.6844, 0.9351, 0.6742, 0.7743, 0.9613, 0.7743, 0.9006, 0.9335, 0.6844, 0.9351, 0.9613, 0.7743, 0.9378, 0.9471, 0.9006, 0.9335, 0.9613, 0.7743, 0.9986, 0.788, 0.9378, 0.9471, 0.9613, 0.7743, 0.6742, 0.7743, 0.6844, 0.9351, 0.6448, 0.937, 0.6346, 0.7762, 0.6742, 0.7743, 0.6448, 0.937, 0.3496, 0.7775, 0.3209, 0.7709, 0.3087, 0.8805, 0.3397, 0.8849, 0.3496, 0.7775, 0.3087, 0.8805, 0.3397, 0.8849, 0.4668, 0.8865, 0.3496, 0.7775, 0.4668, 0.8865, 0.4672, 0.7666, 0.3496, 0.7775, 0.4668, 0.8865, 0.6068, 0.8757, 0.4672, 0.7666, 0.6068, 0.8757, 0.5882, 0.7499, 0.4672, 0.7666, 0.3209, 0.7709, 0.3496, 0.7775, 0.3475, 0.7357, 0.3496, 0.7775, 0.4672, 0.7666, 0.4646, 0.7212, 0.3475, 0.7357, 0.3496, 0.7775, 0.4646, 0.7212, 0.5882, 0.7499, 0.6068, 0.8757, 0.6384, 0.8689, 0.6163, 0.7378, 0.5882, 0.7499, 0.6384, 0.8689, 0.4672, 0.7666, 0.5882, 0.7499, 0.5898, 0.7084, 0.4646, 0.7212, 0.4672, 0.7666, 0.5898, 0.7084, 0.5898, 0.7084, 0.5882, 0.7499, 0.6163, 0.7378, 0.3885, 0.7125, 0.3017, 0.7559, 0.2775, 0.698, 0.366, 0.6599, 0.3885, 0.7125, 0.2775, 0.698, 0.4794, 0.6691, 0.3885, 0.7125, 0.366, 0.6599, 0.4516, 0.6153, 0.4794, 0.6691, 0.366, 0.6599, 0.5004, 0.6535, 0.4794, 0.6691, 0.4516, 0.6153, 0.4693, 0.5972, 0.5004, 0.6535, 0.4516, 0.6153, 0.6844, 0.9351, 0.9006, 0.9335, 0.9613, 0.7743, 0.674, 0.7743, 0.6844, 0.9351, 0.9613, 0.7743, 0.4516, 0.6153, 0.4693, 0.5972, 0.4422, 0.5692, 0.4422, 0.5692, 0.4693, 0.5972, 0.4354, 0.4976, 0.4693, 0.5972, 0.4644, 0.5033, 0.4354, 0.4976, 0.4516, 0.6153, 0.4422, 0.5692, 0.3574, 0.6086, 0.366, 0.6599, 0.4516, 0.6153, 0.3574, 0.6086, 0.366, 0.6599, 0.3574, 0.6086, 0.2684, 0.6429, 0.2775, 0.698, 0.366, 0.6599, 0.2684, 0.6429, 0.2542, 0.4764, 0.2684, 0.6429, 0.3574, 0.6086, 0.3541, 0.4817, 0.2542, 0.4764, 0.3574, 0.6086, 0.3541, 0.4817, 0.3574, 0.6086, 0.4422, 0.5692, 0.4354, 0.4976, 0.3541, 0.4817, 0.4422, 0.5692, 0.4354, 0.4976, 0.4428, 0.375, 0.3541, 0.4817, 0.4428, 0.375, 0.3686, 0.3584, 0.3541, 0.4817, 0.3541, 0.4817, 0.3686, 0.3584, 0.2734, 0.3403, 0.2542, 0.4764, 0.3541, 0.4817, 0.2734, 0.3403, 0.4354, 0.4976, 0.4646, 0.5021, 0.4428, 0.375, 0.4646, 0.5021, 0.4703, 0.3757, 0.4428, 0.375, 0.4703, 0.3757, 0.4736, 0.2146, 0.4428, 0.375, 0.4736, 0.2146, 0.4463, 0.2166, 0.4428, 0.375, 0.4428, 0.375, 0.4463, 0.2166, 0.3686, 0.3584, 0.4736, 0.2146, 0.4501, 0.1903, 0.4463, 0.2166, 0.3686, 0.3584, 0.4003, 0.2052, 0.2734, 0.3403, 0.4463, 0.2166, 0.4003, 0.2052, 0.3686, 0.3584, 0.4003, 0.2052, 0.4463, 0.2166, 0.4501, 0.1903, 0.4003, 0.2052, 0.3094, 0.1774, 0.2734, 0.3403, 0.4003, 0.2052, 0.408, 0.1732, 0.3094, 0.1774, 0.408, 0.1732, 0.4003, 0.2052, 0.4501, 0.1903, 0.408, 0.1732, 0.3174, 0.1447, 0.3094, 0.1774, 0.4501, 0.1903, 0.4736, 0.2146, 0.4987, 0.1541, 0.4707, 0.1396, 0.4501, 0.1903, 0.4987, 0.1541, 0.4501, 0.1903, 0.4707, 0.1396, 0.408, 0.1732, 0.4707, 0.1396, 0.4253, 0.1149, 0.408, 0.1732, 0.408, 0.1732, 0.4253, 0.1149, 0.3174, 0.1447, 0.4736, 0.2146, 0.4703, 0.3757, 0.5478, 0.3613, 0.5365, 0.1999, 0.4736, 0.2146, 0.5478, 0.3613, 0.4253, 0.1149, 0.3338, 0.07989, 0.3174, 0.1447, 0.4703, 0.3757, 0.4646, 0.5021, 0.5476, 0.5678, 0.5478, 0.3613, 0.4703, 0.3757, 0.5476, 0.5678, 0.2348, 0.4713, 0.2414, 0.4393, 0.1435, 0.4349, 0.1434, 0.4662, 0.2348, 0.4713, 0.1435, 0.4349, 0.1435, 0.4349, 0.2414, 0.4393, 0.1549, 0.2489, 0.2414, 0.4393, 0.2948, 0.2385, 0.1549, 0.2489, 0.2948, 0.2385, 0.2973, 0.1353, 0.1549, 0.2489, 0.2973, 0.1353, 0.1661, 0.1174, 0.1549, 0.2489, 0.1661, 0.1174, 0.2973, 0.1353, 0.2973, 0.005132, 0.1719, -0.001707, 0.1661, 0.1174, 0.2973, 0.005132, 0.1661, 0.1174, 0.1719, -0.001707, 0.1436, 0.01094, 0.1428, 0.112, 0.1661, 0.1174, 0.1436, 0.01094, 0.1343, 0.2463, 0.1549, 0.2489, 0.1661, 0.1174, 0.1428, 0.112, 0.1343, 0.2463, 0.1661, 0.1174, 0.2332, 0.5367, 0.2348, 0.4713, 0.1434, 0.4662, 0.1398, 0.5341, 0.2332, 0.5367, 0.1434, 0.4662, 0.1398, 0.5341, 0.1431, 0.5643, 0.2332, 0.5367, 0.1431, 0.5643, 0.2429, 0.5641, 0.2332, 0.5367, 0.1549, 0.2489, 0.1343, 0.2463, 0.1214, 0.4311, 0.05597, 0.4348, 0.1214, 0.4311, 0.1343, 0.2463, 0.1214, 0.4311, 0.05597, 0.4348, 0.05209, 0.4629, 0.1224, 0.4621, 0.1214, 0.4311, 0.05209, 0.4629, 0.05209, 0.4629, 0.05597, 0.4348, 0.03023, 0.4389, 0.03023, 0.4389, 0.05597, 0.4348, 0.0501, 0.2459, 0.0501, 0.2459, 0.05597, 0.4348, 0.1343, 0.2463, 0.0501, 0.2459, 0.1343, 0.2463, 0.03036, 0.1056, 0.1343, 0.2463, 0.1117, 0.1025, 0.03036, 0.1056, 0.02114, 0.2455, 0.03023, 0.4389, 0.0501, 0.2459, 0.1117, 0.1025, 0.02349, 0.03973, 0.03036, 0.1056, 0.1214, 0.4311, 0.1224, 0.4621, 0.1435, 0.4349, 0.1435, 0.4349, 0.1549, 0.2489, 0.1214, 0.4311, 0.0501, 0.2459, 0.03036, 0.1056, 0.001913, 0.1111, 0.02114, 0.2455, 0.0501, 0.2459, 0.001913, 0.1111, 0.2429, 0.5641, 0.1431, 0.5643, 0.2802, 0.7509, 0.1431, 0.5643, 0.1402, 0.7573, 0.2802, 0.7509, 0.1402, 0.7573, 0.1496, 0.887, 0.2802, 0.7509, 0.1496, 0.887, 0.2813, 0.8681, 0.2802, 0.7509, 0.801, 0.5406, 0.8535, 0.5354, 0.8373, 0.4259, 0.7793, 0.4233, 0.801, 0.5406, 0.8373, 0.4259, 0.8373, 0.4259, 0.8535, 0.5354, 0.8755, 0.43, 0.8535, 0.5354, 0.8843, 0.5318, 0.8755, 0.43, 0.8843, 0.5318, 0.8535, 0.5354, 0.885, 0.5577, 0.8535, 0.5354, 0.8266, 0.5846, 0.885, 0.5577, 0.8266, 0.5846, 0.8678, 0.6072, 0.885, 0.5577, 0.8843, 0.5318, 0.885, 0.5577, 0.9869, 0.5512, 0.885, 0.5577, 0.9826, 0.5823, 0.9869, 0.5512, 0.885, 0.5577, 0.8678, 0.6072, 0.9826, 0.5823, 0.7793, 0.4233, 0.8373, 0.4259, 0.8343, 0.296, 0.8343, 0.296, 0.8373, 0.4259, 0.8755, 0.43, 0.7829, 0.2959, 0.7793, 0.4233, 0.8343, 0.296, 0.8678, 0.6072, 0.9734, 0.6363, 0.9826, 0.5823, 0.7829, 0.2959, 0.8343, 0.296, 0.8346, 0.2551, 0.7813, 0.2573, 0.7829, 0.2959, 0.8346, 0.2551, 0.8843, 0.5318, 0.9869, 0.5512, 0.9964, 0.438, 0.8755, 0.43, 0.8843, 0.5318, 0.9964, 0.438, 0.8755, 0.43, 0.9964, 0.438, 0.9944, 0.2957, 0.8742, 0.3007, 0.8755, 0.43, 0.9944, 0.2957, 0.8742, 0.3007, 0.8343, 0.296, 0.8755, 0.43, 0.9944, 0.2957, 0.9945, 0.2629, 0.8742, 0.3007, 0.9945, 0.2629, 0.8684, 0.2708, 0.8742, 0.3007, 0.8684, 0.2708, 0.8343, 0.296, 0.8742, 0.3007, 0.8642, 0.2177, 0.8684, 0.2708, 0.9945, 0.2629, 0.9964, 0.213, 0.8642, 0.2177, 0.9945, 0.2629, 0.7697, 0.7256, 0.7615, 0.7015, 0.7111, 0.7159, 0.7223, 0.7429, 0.7697, 0.7256, 0.7111, 0.7159, 0.6289, 0.7699, 0.7223, 0.7429, 0.7111, 0.7159, 0.6189, 0.7411, 0.6289, 0.7699, 0.7111, 0.7159, 0.6189, 0.7411, 0.7111, 0.7159, 0.5876, 0.5872, 0.7111, 0.7159, 0.683, 0.5683, 0.5876, 0.5872, 0.7111, 0.7159, 0.7615, 0.7015, 0.683, 0.5683, 0.5876, 0.5872, 0.683, 0.5683, 0.5502, 0.368, 0.683, 0.5683, 0.649, 0.359, 0.5502, 0.368, 0.649, 0.359, 0.683, 0.5683, 0.7682, 0.5515, 0.7615, 0.7015, 0.7682, 0.5515, 0.683, 0.5683, 0.733, 0.341, 0.649, 0.359, 0.7682, 0.5515, 0.733, 0.341, 0.7682, 0.5515, 0.7941, 0.545, 0.7594, 0.3369, 0.733, 0.341, 0.7941, 0.545, 0.7852, 0.7002, 0.7941, 0.545, 0.7682, 0.5515, 0.7615, 0.7015, 0.7852, 0.7002, 0.7682, 0.5515, 0.7697, 0.7256, 0.7852, 0.7002, 0.7615, 0.7015, 0.7594, 0.3369, 0.7295, 0.3102, 0.733, 0.341, 0.6497, 0.3293, 0.649, 0.359, 0.733, 0.341, 0.7295, 0.3102, 0.6497, 0.3293, 0.733, 0.341, 0.6497, 0.3293, 0.7295, 0.3102, 0.7489, 0.1129, 0.6766, 0.078, 0.6497, 0.3293, 0.7489, 0.1129, 0.6766, 0.078, 0.586, 0.04257, 0.6497, 0.3293, 0.586, 0.04257, 0.5497, 0.335, 0.6497, 0.3293, 0.5497, 0.335, 0.5502, 0.368, 0.649, 0.359, 0.6497, 0.3293, 0.5497, 0.335, 0.649, 0.359, 0.7489, 0.1129, 0.7295, 0.3102, 0.769, 0.315, 0.7941, 0.1131, 0.7489, 0.1129, 0.769, 0.315, 0.6766, 0.078, 0.6819, 0.04174, 0.586, 0.04257, 0.6819, 0.04174, 0.5938, 0.009523, 0.586, 0.04257, 0.7705, 0.08191, 0.6819, 0.04174, 0.6766, 0.078, 0.7489, 0.1129, 0.7705, 0.08191, 0.6766, 0.078, 0.7908, 0.09594, 0.7705, 0.08191, 0.7489, 0.1129, 0.03064, 0.4996, 0.02669, 0.893, 0.06976, 0.8926, 0.07375, 0.4991, 0.03064, 0.4996, 0.06976, 0.8926, 0.03064, 0.4996, 0.07375, 0.4991, 0.03356, 0.4652, 0.07375, 0.4991, 0.0772, 0.4701, 0.03356, 0.4652, 0.06976, 0.8926, 0.02669, 0.893, 0.02986, 0.9345, 0.07345, 0.929, 0.06976, 0.8926, 0.02986, 0.9345, 0.07375, 0.4991, 0.06976, 0.8926, 0.08119, 0.4805, 0.06976, 0.8926, 0.08083, 0.9202, 0.08119, 0.4805, 0.08119, 0.4805, 0.08083, 0.9202, 0.1282, 0.4748, 0.08083, 0.9202, 0.1282, 0.92, 0.1282, 0.4748, 0.178, 0.9933, 0.2664, 0.8977, 0.269, 0.9972, 0.2664, 0.8977, 0.3692, 0.8873, 0.269, 0.9972, 0.3692, 0.8873, 0.3859, 0.9972, 0.269, 0.9972, 0.3692, 0.8873, 0.5768, 0.8952, 0.3859, 0.9972, 0.5768, 0.8952, 0.5758, 0.9972, 0.3859, 0.9972, 0.5768, 0.8952, 0.6024, 0.9153, 0.5758, 0.9972, 0.6024, 0.9153, 0.5995, 0.9804, 0.5758, 0.9972, 0.6844, 0.9351, 0.9006, 0.9335, 0.9613, 0.7743, 0.6742, 0.7743, 0.6844, 0.9351, 0.9613, 0.7743, 0.9006, 0.9335, 0.9378, 0.9471, 0.9613, 0.7743, 0.9378, 0.9471, 0.9986, 0.788, 0.9613, 0.7743, 0.6844, 0.9351, 0.6742, 0.7743, 0.6448, 0.937, 0.6742, 0.7743, 0.6346, 0.7762, 0.6448, 0.937, 0.3496, 0.7775, 0.3397, 0.8849, 0.3087, 0.8805, 0.3209, 0.7709, 0.3496, 0.7775, 0.3087, 0.8805, 0.4668, 0.8865, 0.3397, 0.8849, 0.3496, 0.7775, 0.4672, 0.7666, 0.4668, 0.8865, 0.3496, 0.7775, 0.6068, 0.8757, 0.4668, 0.8865, 0.4672, 0.7666, 0.5882, 0.7499, 0.6068, 0.8757, 0.4672, 0.7666, 0.3496, 0.7775, 0.3209, 0.7709, 0.3475, 0.7357, 0.3496, 0.7775, 0.3475, 0.7357, 0.4646, 0.7212, 0.4672, 0.7666, 0.3496, 0.7775, 0.4646, 0.7212, 0.6068, 0.8757, 0.5882, 0.7499, 0.6384, 0.8689, 0.5882, 0.7499, 0.6163, 0.7378, 0.6384, 0.8689, 0.4672, 0.7666, 0.4646, 0.7212, 0.5898, 0.7084, 0.5882, 0.7499, 0.4672, 0.7666, 0.5898, 0.7084, 0.5882, 0.7499, 0.5898, 0.7084, 0.6163, 0.7378, 0.3885, 0.7125, 0.366, 0.6599, 0.2775, 0.698, 0.3017, 0.7559, 0.3885, 0.7125, 0.2775, 0.698, 0.3885, 0.7125, 0.4794, 0.6691, 0.366, 0.6599, 0.4794, 0.6691, 0.4516, 0.6153, 0.366, 0.6599, 0.4794, 0.6691, 0.5004, 0.6535, 0.4516, 0.6153, 0.5004, 0.6535, 0.4693, 0.5972, 0.4516, 0.6153, 0.6844, 0.9351, 0.674, 0.7743, 0.9613, 0.7743, 0.9006, 0.9335, 0.6844, 0.9351, 0.9613, 0.7743])
me_seatpassenger.materials.append(mat_seattexture)
me_seatpassenger.use_remesh_preserve_volume = False
me_seatpassenger.use_remesh_preserve_attributes = False
me_seatpassenger.use_mirror_vertex_groups = False
me_seatpassenger.update()

# ---- objects
ob_seatpassenger = bpy.data.objects.new('SeatPassenger', me_seatpassenger)
ob_lamp = bpy.data.objects.new('Lamp', light_lamp)

# ---- transforms, parenting, visibility, modifiers, constraints
ob_seatpassenger.location = (0.0, 0.0, 0.0)
ob_seatpassenger.rotation_mode = 'QUATERNION'
ob_seatpassenger.rotation_quaternion = (-3.091e-08, -3.091e-08, 0.7071, 0.7071)
ob_seatpassenger.lineart.crease_threshold = 0.0
ob_lamp.location = (4.076, 1.005, 5.904)
ob_lamp.rotation_euler = (0.6503, 0.05522, 1.866)
ob_lamp.lock_rotations_4d = False
ob_lamp.empty_display_type = 'ARROWS'
ob_lamp.color = (0.0, 0.0, 0.0, 0.0)
ob_lamp.lineart.crease_threshold = 0.0

# ---- collection membership
col_collection_1_001.objects.link(ob_seatpassenger)
col_collection_1_001.objects.link(ob_lamp)
col_collection_2.objects.link(ob_seatpassenger)
col_collection_3.objects.link(ob_seatpassenger)

# ---- scene / render settings (as saved in the file)
scene.frame_start = 1; scene.frame_end = 250; scene.frame_set(1)
scene.render.engine = 'CYCLES'
scene.render.resolution_percentage = 50
scene.render.dither_intensity = 0.0
scene.cycles.use_denoising = False
scene.cycles.samples = 128
scene.cycles.sampling_pattern = 'TABULATED_SOBOL'
scene.cycles.light_sampling_threshold = 0.0
scene.cycles.use_adaptive_sampling = False
scene.cycles.use_light_tree = False
scene.cycles.blur_glossy = 0.0
scene.cycles.sample_clamp_indirect = 0.0
scene.view_settings.view_transform = 'Standard'
bpy.context.view_layer.update()

# ---- added for rendering (the .blend has no active camera): camera
cam_auto = bpy.data.cameras.new('AutoCamera')
cam_auto.lens = 50.0
cam_auto.sensor_width = 36.0
cam_auto.clip_end = 1000.0
ob_auto_camera = bpy.data.objects.new('AutoCamera', cam_auto)
scene.collection.objects.link(ob_auto_camera)
ob_auto_camera.location = (0.773387, -0.979265, 0.927039)
ob_auto_camera.rotation_euler = (1.09748, -7.21219e-08, 0.694738)
scene.camera = ob_auto_camera
bpy.context.view_layer.update()
